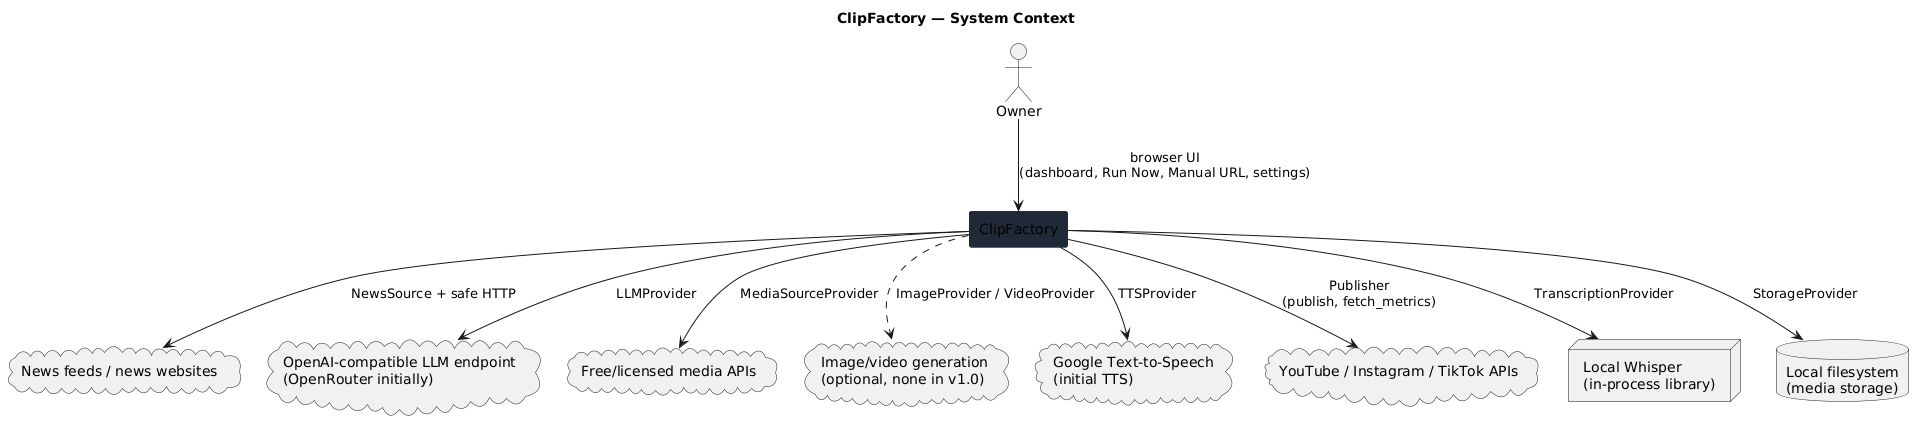

The diagram above was rendered by PlantUML. Its source (embedded in the PNG):
@startuml system-context
' System context — see ../system-architecture.md#context
title ClipFactory — System Context

actor "Owner" as owner

rectangle "ClipFactory" as cf #1f2937

cloud "News feeds / news websites" as news
cloud "OpenAI-compatible LLM endpoint\n(OpenRouter initially)" as llm
cloud "Free/licensed media APIs" as media
cloud "Image/video generation\n(optional, none in v1.0)" as gen
cloud "Google Text-to-Speech\n(initial TTS)" as tts
cloud "YouTube / Instagram / TikTok APIs" as platforms
node "Local Whisper\n(in-process library)" as whisper
database "Local filesystem\n(media storage)" as fs

owner --> cf : browser UI\n(dashboard, Run Now, Manual URL, settings)
cf --> news : NewsSource + safe HTTP
cf --> llm : LLMProvider
cf --> media : MediaSourceProvider
cf ..> gen : ImageProvider / VideoProvider
cf --> tts : TTSProvider
cf --> whisper : TranscriptionProvider
cf --> platforms : Publisher\n(publish, fetch_metrics)
cf --> fs : StorageProvider
@enduml